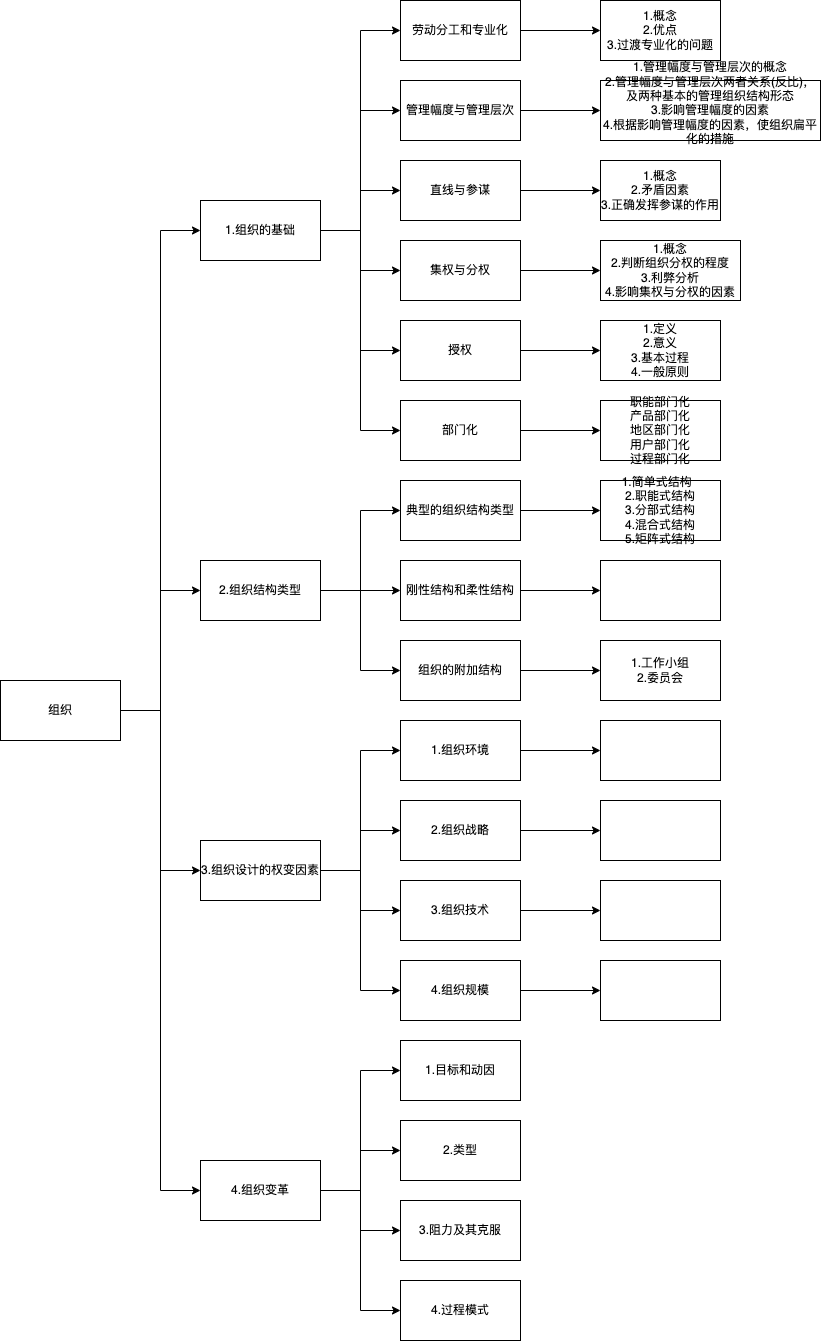

The diagram above was exported from draw.io. Its source (the exported page's mxGraphModel, read from the mxfile embedded in the PNG):
<mxGraphModel dx="954" dy="589" grid="1" gridSize="10" guides="1" tooltips="1" connect="1" arrows="1" fold="1" page="1" pageScale="1" pageWidth="827" pageHeight="1169" math="0" shadow="0">
  <root>
    <mxCell id="0" />
    <mxCell id="1" parent="0" />
    <mxCell id="1igGm81GtZaDn4hNyPxJ-3" value="" style="edgeStyle=orthogonalEdgeStyle;rounded=0;orthogonalLoop=1;jettySize=auto;html=1;entryX=0;entryY=0.5;entryDx=0;entryDy=0;" parent="1" source="1igGm81GtZaDn4hNyPxJ-1" target="1igGm81GtZaDn4hNyPxJ-2" edge="1">
      <mxGeometry relative="1" as="geometry" />
    </mxCell>
    <mxCell id="d6VjvGm_OqS_AS_CVNHh-26" style="edgeStyle=orthogonalEdgeStyle;rounded=0;orthogonalLoop=1;jettySize=auto;html=1;entryX=0;entryY=0.5;entryDx=0;entryDy=0;" parent="1" source="1igGm81GtZaDn4hNyPxJ-1" target="d6VjvGm_OqS_AS_CVNHh-19" edge="1">
      <mxGeometry relative="1" as="geometry" />
    </mxCell>
    <mxCell id="d6VjvGm_OqS_AS_CVNHh-30" style="edgeStyle=orthogonalEdgeStyle;rounded=0;orthogonalLoop=1;jettySize=auto;html=1;entryX=0;entryY=0.5;entryDx=0;entryDy=0;" parent="1" source="1igGm81GtZaDn4hNyPxJ-1" target="d6VjvGm_OqS_AS_CVNHh-27" edge="1">
      <mxGeometry relative="1" as="geometry" />
    </mxCell>
    <mxCell id="d6VjvGm_OqS_AS_CVNHh-34" style="edgeStyle=orthogonalEdgeStyle;rounded=0;orthogonalLoop=1;jettySize=auto;html=1;entryX=0;entryY=0.5;entryDx=0;entryDy=0;" parent="1" source="1igGm81GtZaDn4hNyPxJ-1" target="d6VjvGm_OqS_AS_CVNHh-31" edge="1">
      <mxGeometry relative="1" as="geometry" />
    </mxCell>
    <mxCell id="1igGm81GtZaDn4hNyPxJ-1" value="组织" style="rounded=0;whiteSpace=wrap;html=1;" parent="1" vertex="1">
      <mxGeometry x="40" y="720" width="120" height="60" as="geometry" />
    </mxCell>
    <mxCell id="1igGm81GtZaDn4hNyPxJ-6" style="edgeStyle=orthogonalEdgeStyle;rounded=0;orthogonalLoop=1;jettySize=auto;html=1;entryX=0;entryY=0.5;entryDx=0;entryDy=0;" parent="1" source="1igGm81GtZaDn4hNyPxJ-2" target="1igGm81GtZaDn4hNyPxJ-4" edge="1">
      <mxGeometry relative="1" as="geometry" />
    </mxCell>
    <mxCell id="1igGm81GtZaDn4hNyPxJ-14" style="edgeStyle=orthogonalEdgeStyle;rounded=0;orthogonalLoop=1;jettySize=auto;html=1;entryX=0;entryY=0.5;entryDx=0;entryDy=0;" parent="1" source="1igGm81GtZaDn4hNyPxJ-2" target="1igGm81GtZaDn4hNyPxJ-9" edge="1">
      <mxGeometry relative="1" as="geometry" />
    </mxCell>
    <mxCell id="d6VjvGm_OqS_AS_CVNHh-4" style="edgeStyle=orthogonalEdgeStyle;rounded=0;orthogonalLoop=1;jettySize=auto;html=1;entryX=0;entryY=0.5;entryDx=0;entryDy=0;" parent="1" source="1igGm81GtZaDn4hNyPxJ-2" target="d6VjvGm_OqS_AS_CVNHh-1" edge="1">
      <mxGeometry relative="1" as="geometry" />
    </mxCell>
    <mxCell id="d6VjvGm_OqS_AS_CVNHh-9" style="edgeStyle=orthogonalEdgeStyle;rounded=0;orthogonalLoop=1;jettySize=auto;html=1;entryX=0;entryY=0.5;entryDx=0;entryDy=0;" parent="1" source="1igGm81GtZaDn4hNyPxJ-2" target="d6VjvGm_OqS_AS_CVNHh-5" edge="1">
      <mxGeometry relative="1" as="geometry" />
    </mxCell>
    <mxCell id="d6VjvGm_OqS_AS_CVNHh-11" style="edgeStyle=orthogonalEdgeStyle;rounded=0;orthogonalLoop=1;jettySize=auto;html=1;entryX=0;entryY=0.5;entryDx=0;entryDy=0;" parent="1" source="1igGm81GtZaDn4hNyPxJ-2" target="d6VjvGm_OqS_AS_CVNHh-6" edge="1">
      <mxGeometry relative="1" as="geometry" />
    </mxCell>
    <mxCell id="d6VjvGm_OqS_AS_CVNHh-12" style="edgeStyle=orthogonalEdgeStyle;rounded=0;orthogonalLoop=1;jettySize=auto;html=1;entryX=0;entryY=0.5;entryDx=0;entryDy=0;" parent="1" source="1igGm81GtZaDn4hNyPxJ-2" target="d6VjvGm_OqS_AS_CVNHh-7" edge="1">
      <mxGeometry relative="1" as="geometry" />
    </mxCell>
    <mxCell id="1igGm81GtZaDn4hNyPxJ-2" value="1.组织的基础" style="rounded=0;whiteSpace=wrap;html=1;" parent="1" vertex="1">
      <mxGeometry x="240" y="240" width="120" height="60" as="geometry" />
    </mxCell>
    <mxCell id="1igGm81GtZaDn4hNyPxJ-8" value="" style="edgeStyle=orthogonalEdgeStyle;rounded=0;orthogonalLoop=1;jettySize=auto;html=1;" parent="1" source="1igGm81GtZaDn4hNyPxJ-4" target="1igGm81GtZaDn4hNyPxJ-7" edge="1">
      <mxGeometry relative="1" as="geometry" />
    </mxCell>
    <mxCell id="1igGm81GtZaDn4hNyPxJ-4" value="劳动分工和专业化" style="rounded=0;whiteSpace=wrap;html=1;" parent="1" vertex="1">
      <mxGeometry x="440" y="40" width="120" height="60" as="geometry" />
    </mxCell>
    <mxCell id="1igGm81GtZaDn4hNyPxJ-7" value="&lt;div&gt;1.概念&lt;/div&gt;&lt;div&gt;2.优点&lt;/div&gt;&lt;div&gt;3.过渡专业化的问题&lt;/div&gt;" style="rounded=0;whiteSpace=wrap;html=1;" parent="1" vertex="1">
      <mxGeometry x="640" y="40" width="120" height="60" as="geometry" />
    </mxCell>
    <mxCell id="1igGm81GtZaDn4hNyPxJ-15" style="edgeStyle=orthogonalEdgeStyle;rounded=0;orthogonalLoop=1;jettySize=auto;html=1;entryX=0;entryY=0.5;entryDx=0;entryDy=0;" parent="1" source="1igGm81GtZaDn4hNyPxJ-9" edge="1" target="1igGm81GtZaDn4hNyPxJ-12">
      <mxGeometry relative="1" as="geometry">
        <mxPoint x="640" y="160" as="targetPoint" />
      </mxGeometry>
    </mxCell>
    <mxCell id="1igGm81GtZaDn4hNyPxJ-9" value="管理幅度与管理层次" style="rounded=0;whiteSpace=wrap;html=1;" parent="1" vertex="1">
      <mxGeometry x="440" y="120" width="120" height="60" as="geometry" />
    </mxCell>
    <mxCell id="1igGm81GtZaDn4hNyPxJ-12" value="&lt;div&gt;1.管理幅度与管理层次的概念&lt;/div&gt;&lt;div&gt;2.管理幅度与管理层次两者关系(反比)，及两种基本的管理组织结构形态&lt;/div&gt;&lt;div&gt;3.影响管理幅度的因素&lt;/div&gt;&lt;div&gt;4.根据影响管理幅度的因素，使组织扁平化的措施&lt;/div&gt;&lt;div&gt;&lt;br&gt;&lt;/div&gt;" style="rounded=0;whiteSpace=wrap;html=1;" parent="1" vertex="1">
      <mxGeometry x="640" y="120" width="220" height="60" as="geometry" />
    </mxCell>
    <mxCell id="d6VjvGm_OqS_AS_CVNHh-3" value="" style="edgeStyle=orthogonalEdgeStyle;rounded=0;orthogonalLoop=1;jettySize=auto;html=1;" parent="1" source="d6VjvGm_OqS_AS_CVNHh-1" target="d6VjvGm_OqS_AS_CVNHh-2" edge="1">
      <mxGeometry relative="1" as="geometry" />
    </mxCell>
    <mxCell id="d6VjvGm_OqS_AS_CVNHh-1" value="直线与参谋" style="rounded=0;whiteSpace=wrap;html=1;" parent="1" vertex="1">
      <mxGeometry x="440" y="200" width="120" height="60" as="geometry" />
    </mxCell>
    <mxCell id="d6VjvGm_OqS_AS_CVNHh-2" value="&lt;div&gt;1.概念&lt;/div&gt;&lt;div&gt;2.矛盾因素&lt;/div&gt;&lt;div&gt;3.正确发挥参谋的作用&lt;/div&gt;" style="rounded=0;whiteSpace=wrap;html=1;" parent="1" vertex="1">
      <mxGeometry x="640" y="200" width="120" height="60" as="geometry" />
    </mxCell>
    <mxCell id="d6VjvGm_OqS_AS_CVNHh-14" value="" style="edgeStyle=orthogonalEdgeStyle;rounded=0;orthogonalLoop=1;jettySize=auto;html=1;" parent="1" source="d6VjvGm_OqS_AS_CVNHh-5" target="d6VjvGm_OqS_AS_CVNHh-13" edge="1">
      <mxGeometry relative="1" as="geometry" />
    </mxCell>
    <mxCell id="d6VjvGm_OqS_AS_CVNHh-5" value="集权与分权" style="rounded=0;whiteSpace=wrap;html=1;" parent="1" vertex="1">
      <mxGeometry x="440" y="280" width="120" height="60" as="geometry" />
    </mxCell>
    <mxCell id="d6VjvGm_OqS_AS_CVNHh-16" value="" style="edgeStyle=orthogonalEdgeStyle;rounded=0;orthogonalLoop=1;jettySize=auto;html=1;" parent="1" source="d6VjvGm_OqS_AS_CVNHh-6" target="d6VjvGm_OqS_AS_CVNHh-15" edge="1">
      <mxGeometry relative="1" as="geometry" />
    </mxCell>
    <mxCell id="d6VjvGm_OqS_AS_CVNHh-6" value="授权" style="rounded=0;whiteSpace=wrap;html=1;" parent="1" vertex="1">
      <mxGeometry x="440" y="360" width="120" height="60" as="geometry" />
    </mxCell>
    <mxCell id="d6VjvGm_OqS_AS_CVNHh-18" value="" style="edgeStyle=orthogonalEdgeStyle;rounded=0;orthogonalLoop=1;jettySize=auto;html=1;" parent="1" source="d6VjvGm_OqS_AS_CVNHh-7" target="d6VjvGm_OqS_AS_CVNHh-17" edge="1">
      <mxGeometry relative="1" as="geometry" />
    </mxCell>
    <mxCell id="d6VjvGm_OqS_AS_CVNHh-7" value="部门化" style="rounded=0;whiteSpace=wrap;html=1;" parent="1" vertex="1">
      <mxGeometry x="440" y="440" width="120" height="60" as="geometry" />
    </mxCell>
    <mxCell id="d6VjvGm_OqS_AS_CVNHh-13" value="&lt;div&gt;1.概念&lt;/div&gt;&lt;div&gt;2.判断组织分权的程度&lt;/div&gt;&lt;div&gt;3.利弊分析&lt;/div&gt;&lt;div&gt;4.影响集权与分权的因素&lt;/div&gt;" style="rounded=0;whiteSpace=wrap;html=1;" parent="1" vertex="1">
      <mxGeometry x="640" y="280" width="140" height="60" as="geometry" />
    </mxCell>
    <mxCell id="d6VjvGm_OqS_AS_CVNHh-15" value="&lt;div&gt;1.定义&lt;/div&gt;&lt;div&gt;2.意义&lt;/div&gt;&lt;div&gt;3.基本过程&lt;/div&gt;&lt;div&gt;4.一般原则&lt;/div&gt;" style="rounded=0;whiteSpace=wrap;html=1;" parent="1" vertex="1">
      <mxGeometry x="640" y="360" width="120" height="60" as="geometry" />
    </mxCell>
    <mxCell id="d6VjvGm_OqS_AS_CVNHh-17" value="&lt;div&gt;职能部门化&lt;/div&gt;&lt;div&gt;产品部门化&lt;/div&gt;&lt;div&gt;地区部门化&lt;/div&gt;&lt;div&gt;用户部门化&lt;/div&gt;&lt;div&gt;过程部门化&lt;/div&gt;" style="rounded=0;whiteSpace=wrap;html=1;" parent="1" vertex="1">
      <mxGeometry x="640" y="440" width="120" height="60" as="geometry" />
    </mxCell>
    <mxCell id="d6VjvGm_OqS_AS_CVNHh-23" style="edgeStyle=orthogonalEdgeStyle;rounded=0;orthogonalLoop=1;jettySize=auto;html=1;entryX=0;entryY=0.5;entryDx=0;entryDy=0;" parent="1" source="d6VjvGm_OqS_AS_CVNHh-19" target="d6VjvGm_OqS_AS_CVNHh-22" edge="1">
      <mxGeometry relative="1" as="geometry" />
    </mxCell>
    <mxCell id="d6VjvGm_OqS_AS_CVNHh-24" style="edgeStyle=orthogonalEdgeStyle;rounded=0;orthogonalLoop=1;jettySize=auto;html=1;entryX=0;entryY=0.5;entryDx=0;entryDy=0;" parent="1" source="d6VjvGm_OqS_AS_CVNHh-19" target="d6VjvGm_OqS_AS_CVNHh-21" edge="1">
      <mxGeometry relative="1" as="geometry" />
    </mxCell>
    <mxCell id="d6VjvGm_OqS_AS_CVNHh-25" style="edgeStyle=orthogonalEdgeStyle;rounded=0;orthogonalLoop=1;jettySize=auto;html=1;entryX=0;entryY=0.5;entryDx=0;entryDy=0;" parent="1" source="d6VjvGm_OqS_AS_CVNHh-19" target="d6VjvGm_OqS_AS_CVNHh-20" edge="1">
      <mxGeometry relative="1" as="geometry" />
    </mxCell>
    <mxCell id="d6VjvGm_OqS_AS_CVNHh-19" value="2.组织结构类型" style="rounded=0;whiteSpace=wrap;html=1;" parent="1" vertex="1">
      <mxGeometry x="240" y="600" width="120" height="60" as="geometry" />
    </mxCell>
    <mxCell id="Q_D0G_2ZTALd_rioJydN-6" value="" style="edgeStyle=orthogonalEdgeStyle;rounded=0;orthogonalLoop=1;jettySize=auto;html=1;" parent="1" source="d6VjvGm_OqS_AS_CVNHh-20" target="Q_D0G_2ZTALd_rioJydN-5" edge="1">
      <mxGeometry relative="1" as="geometry" />
    </mxCell>
    <mxCell id="d6VjvGm_OqS_AS_CVNHh-20" value="组织的附加结构" style="rounded=0;whiteSpace=wrap;html=1;" parent="1" vertex="1">
      <mxGeometry x="440" y="680" width="120" height="60" as="geometry" />
    </mxCell>
    <mxCell id="Q_D0G_2ZTALd_rioJydN-4" value="" style="edgeStyle=orthogonalEdgeStyle;rounded=0;orthogonalLoop=1;jettySize=auto;html=1;" parent="1" source="d6VjvGm_OqS_AS_CVNHh-21" target="Q_D0G_2ZTALd_rioJydN-3" edge="1">
      <mxGeometry relative="1" as="geometry" />
    </mxCell>
    <mxCell id="d6VjvGm_OqS_AS_CVNHh-21" value="刚性结构和柔性结构" style="rounded=0;whiteSpace=wrap;html=1;" parent="1" vertex="1">
      <mxGeometry x="440" y="600" width="120" height="60" as="geometry" />
    </mxCell>
    <mxCell id="Q_D0G_2ZTALd_rioJydN-2" value="" style="edgeStyle=orthogonalEdgeStyle;rounded=0;orthogonalLoop=1;jettySize=auto;html=1;" parent="1" source="d6VjvGm_OqS_AS_CVNHh-22" target="Q_D0G_2ZTALd_rioJydN-1" edge="1">
      <mxGeometry relative="1" as="geometry" />
    </mxCell>
    <mxCell id="d6VjvGm_OqS_AS_CVNHh-22" value="典型的组织结构类型" style="rounded=0;whiteSpace=wrap;html=1;" parent="1" vertex="1">
      <mxGeometry x="440" y="520" width="120" height="60" as="geometry" />
    </mxCell>
    <mxCell id="Q_D0G_2ZTALd_rioJydN-10" style="edgeStyle=orthogonalEdgeStyle;rounded=0;orthogonalLoop=1;jettySize=auto;html=1;entryX=0;entryY=0.5;entryDx=0;entryDy=0;" parent="1" source="d6VjvGm_OqS_AS_CVNHh-27" target="d6VjvGm_OqS_AS_CVNHh-28" edge="1">
      <mxGeometry relative="1" as="geometry" />
    </mxCell>
    <mxCell id="Q_D0G_2ZTALd_rioJydN-11" style="edgeStyle=orthogonalEdgeStyle;rounded=0;orthogonalLoop=1;jettySize=auto;html=1;" parent="1" source="d6VjvGm_OqS_AS_CVNHh-27" target="Q_D0G_2ZTALd_rioJydN-9" edge="1">
      <mxGeometry relative="1" as="geometry" />
    </mxCell>
    <mxCell id="Q_D0G_2ZTALd_rioJydN-12" style="edgeStyle=orthogonalEdgeStyle;rounded=0;orthogonalLoop=1;jettySize=auto;html=1;entryX=0;entryY=0.5;entryDx=0;entryDy=0;" parent="1" source="d6VjvGm_OqS_AS_CVNHh-27" target="Q_D0G_2ZTALd_rioJydN-8" edge="1">
      <mxGeometry relative="1" as="geometry" />
    </mxCell>
    <mxCell id="Q_D0G_2ZTALd_rioJydN-13" style="edgeStyle=orthogonalEdgeStyle;rounded=0;orthogonalLoop=1;jettySize=auto;html=1;entryX=0;entryY=0.5;entryDx=0;entryDy=0;" parent="1" source="d6VjvGm_OqS_AS_CVNHh-27" target="Q_D0G_2ZTALd_rioJydN-7" edge="1">
      <mxGeometry relative="1" as="geometry" />
    </mxCell>
    <mxCell id="d6VjvGm_OqS_AS_CVNHh-27" value="3.组织设计的权变因素" style="rounded=0;whiteSpace=wrap;html=1;" parent="1" vertex="1">
      <mxGeometry x="240" y="880" width="120" height="60" as="geometry" />
    </mxCell>
    <mxCell id="Q_D0G_2ZTALd_rioJydN-15" value="" style="edgeStyle=orthogonalEdgeStyle;rounded=0;orthogonalLoop=1;jettySize=auto;html=1;" parent="1" source="d6VjvGm_OqS_AS_CVNHh-28" target="Q_D0G_2ZTALd_rioJydN-14" edge="1">
      <mxGeometry relative="1" as="geometry" />
    </mxCell>
    <mxCell id="d6VjvGm_OqS_AS_CVNHh-28" value="1.组织环境" style="rounded=0;whiteSpace=wrap;html=1;" parent="1" vertex="1">
      <mxGeometry x="440" y="760" width="120" height="60" as="geometry" />
    </mxCell>
    <mxCell id="d6VjvGm_OqS_AS_CVNHh-33" value="" style="edgeStyle=orthogonalEdgeStyle;rounded=0;orthogonalLoop=1;jettySize=auto;html=1;entryX=0;entryY=0.5;entryDx=0;entryDy=0;" parent="1" source="d6VjvGm_OqS_AS_CVNHh-31" target="d6VjvGm_OqS_AS_CVNHh-32" edge="1">
      <mxGeometry relative="1" as="geometry" />
    </mxCell>
    <mxCell id="d6VjvGm_OqS_AS_CVNHh-38" style="edgeStyle=orthogonalEdgeStyle;rounded=0;orthogonalLoop=1;jettySize=auto;html=1;" parent="1" source="d6VjvGm_OqS_AS_CVNHh-31" target="d6VjvGm_OqS_AS_CVNHh-35" edge="1">
      <mxGeometry relative="1" as="geometry" />
    </mxCell>
    <mxCell id="d6VjvGm_OqS_AS_CVNHh-39" style="edgeStyle=orthogonalEdgeStyle;rounded=0;orthogonalLoop=1;jettySize=auto;html=1;entryX=0;entryY=0.5;entryDx=0;entryDy=0;" parent="1" source="d6VjvGm_OqS_AS_CVNHh-31" target="d6VjvGm_OqS_AS_CVNHh-36" edge="1">
      <mxGeometry relative="1" as="geometry" />
    </mxCell>
    <mxCell id="d6VjvGm_OqS_AS_CVNHh-40" style="edgeStyle=orthogonalEdgeStyle;rounded=0;orthogonalLoop=1;jettySize=auto;html=1;entryX=0;entryY=0.5;entryDx=0;entryDy=0;" parent="1" source="d6VjvGm_OqS_AS_CVNHh-31" target="d6VjvGm_OqS_AS_CVNHh-37" edge="1">
      <mxGeometry relative="1" as="geometry" />
    </mxCell>
    <mxCell id="d6VjvGm_OqS_AS_CVNHh-31" value="4.组织变革" style="rounded=0;whiteSpace=wrap;html=1;" parent="1" vertex="1">
      <mxGeometry x="240" y="1200" width="120" height="60" as="geometry" />
    </mxCell>
    <mxCell id="d6VjvGm_OqS_AS_CVNHh-32" value="1.目标和动因" style="rounded=0;whiteSpace=wrap;html=1;" parent="1" vertex="1">
      <mxGeometry x="440" y="1080" width="120" height="60" as="geometry" />
    </mxCell>
    <mxCell id="d6VjvGm_OqS_AS_CVNHh-35" value="2.类型" style="rounded=0;whiteSpace=wrap;html=1;" parent="1" vertex="1">
      <mxGeometry x="440" y="1160" width="120" height="60" as="geometry" />
    </mxCell>
    <mxCell id="d6VjvGm_OqS_AS_CVNHh-36" value="3.阻力及其克服" style="rounded=0;whiteSpace=wrap;html=1;" parent="1" vertex="1">
      <mxGeometry x="440" y="1240" width="120" height="60" as="geometry" />
    </mxCell>
    <mxCell id="d6VjvGm_OqS_AS_CVNHh-37" value="4.过程模式" style="rounded=0;whiteSpace=wrap;html=1;" parent="1" vertex="1">
      <mxGeometry x="440" y="1320" width="120" height="60" as="geometry" />
    </mxCell>
    <mxCell id="Q_D0G_2ZTALd_rioJydN-1" value="&lt;div&gt;1.简单式结构&amp;nbsp;&amp;nbsp;&lt;/div&gt;&lt;div&gt;2.职能式结构&lt;/div&gt;&lt;div&gt;3.分部式结构&lt;/div&gt;&lt;div&gt;4.混合式结构&lt;/div&gt;&lt;div&gt;5.矩阵式结构&lt;/div&gt;" style="rounded=0;whiteSpace=wrap;html=1;" parent="1" vertex="1">
      <mxGeometry x="640" y="520" width="120" height="60" as="geometry" />
    </mxCell>
    <mxCell id="Q_D0G_2ZTALd_rioJydN-3" value="" style="rounded=0;whiteSpace=wrap;html=1;" parent="1" vertex="1">
      <mxGeometry x="640" y="600" width="120" height="60" as="geometry" />
    </mxCell>
    <mxCell id="Q_D0G_2ZTALd_rioJydN-5" value="&lt;div&gt;1.工作小组&lt;/div&gt;&lt;div&gt;2.委员会&lt;/div&gt;" style="rounded=0;whiteSpace=wrap;html=1;" parent="1" vertex="1">
      <mxGeometry x="640" y="680" width="120" height="60" as="geometry" />
    </mxCell>
    <mxCell id="Q_D0G_2ZTALd_rioJydN-21" value="" style="edgeStyle=orthogonalEdgeStyle;rounded=0;orthogonalLoop=1;jettySize=auto;html=1;" parent="1" source="Q_D0G_2ZTALd_rioJydN-7" target="Q_D0G_2ZTALd_rioJydN-20" edge="1">
      <mxGeometry relative="1" as="geometry" />
    </mxCell>
    <mxCell id="Q_D0G_2ZTALd_rioJydN-7" value="4.组织规模" style="rounded=0;whiteSpace=wrap;html=1;" parent="1" vertex="1">
      <mxGeometry x="440" y="1000" width="120" height="60" as="geometry" />
    </mxCell>
    <mxCell id="Q_D0G_2ZTALd_rioJydN-19" value="" style="edgeStyle=orthogonalEdgeStyle;rounded=0;orthogonalLoop=1;jettySize=auto;html=1;" parent="1" source="Q_D0G_2ZTALd_rioJydN-8" target="Q_D0G_2ZTALd_rioJydN-18" edge="1">
      <mxGeometry relative="1" as="geometry" />
    </mxCell>
    <mxCell id="Q_D0G_2ZTALd_rioJydN-8" value="3.组织技术" style="rounded=0;whiteSpace=wrap;html=1;" parent="1" vertex="1">
      <mxGeometry x="440" y="920" width="120" height="60" as="geometry" />
    </mxCell>
    <mxCell id="Q_D0G_2ZTALd_rioJydN-17" value="" style="edgeStyle=orthogonalEdgeStyle;rounded=0;orthogonalLoop=1;jettySize=auto;html=1;" parent="1" source="Q_D0G_2ZTALd_rioJydN-9" target="Q_D0G_2ZTALd_rioJydN-16" edge="1">
      <mxGeometry relative="1" as="geometry" />
    </mxCell>
    <mxCell id="Q_D0G_2ZTALd_rioJydN-9" value="2.组织战略" style="rounded=0;whiteSpace=wrap;html=1;" parent="1" vertex="1">
      <mxGeometry x="440" y="840" width="120" height="60" as="geometry" />
    </mxCell>
    <mxCell id="Q_D0G_2ZTALd_rioJydN-14" value="" style="rounded=0;whiteSpace=wrap;html=1;" parent="1" vertex="1">
      <mxGeometry x="640" y="760" width="120" height="60" as="geometry" />
    </mxCell>
    <mxCell id="Q_D0G_2ZTALd_rioJydN-16" value="" style="rounded=0;whiteSpace=wrap;html=1;" parent="1" vertex="1">
      <mxGeometry x="640" y="840" width="120" height="60" as="geometry" />
    </mxCell>
    <mxCell id="Q_D0G_2ZTALd_rioJydN-18" value="" style="rounded=0;whiteSpace=wrap;html=1;" parent="1" vertex="1">
      <mxGeometry x="640" y="920" width="120" height="60" as="geometry" />
    </mxCell>
    <mxCell id="Q_D0G_2ZTALd_rioJydN-20" value="" style="rounded=0;whiteSpace=wrap;html=1;" parent="1" vertex="1">
      <mxGeometry x="640" y="1000" width="120" height="60" as="geometry" />
    </mxCell>
  </root>
</mxGraphModel>